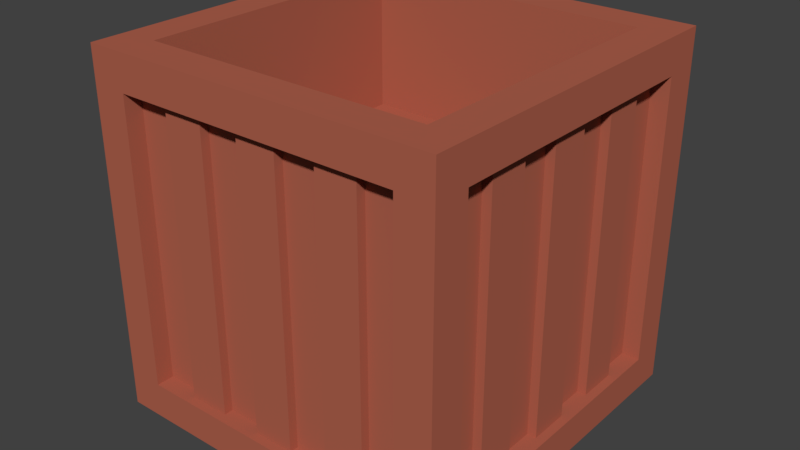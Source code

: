 # Source: Crate_closed.blend  (saved by Blender 2.78.0; exported with 4.5.12 LTS)
import bpy
from mathutils import Matrix  # noqa: F401  (used for matrix-valued properties, if any)

bpy.ops.wm.read_factory_settings(use_empty=True)
scene = bpy.context.scene
scene.name = 'Scene'

# ---- collections
col_collection_1 = bpy.data.collections.new('Collection 1'); scene.collection.children.link(col_collection_1)

# ---- materials (node trees are filled in below, after node groups)
mat_material = bpy.data.materials.new('Material')
mat_material.alpha_threshold = 0.0
mat_material.use_transparent_shadow = False
mat_material.diffuse_color = (0.4292, 0.1204, 0.07441, 1.0)
mat_material.specular_color = (0.08353, 0.08353, 0.08353)
mat_material.roughness = 0.5
mat_material.line_color = (0.0, 0.0, 0.0, 1.0)

# ---- material node trees

# ---- world
world_world = bpy.data.worlds.new('World'); scene.world = world_world
world_world.color = (0.05088, 0.05088, 0.05088)
world_world.use_sun_shadow = False
world_world.sun_shadow_jitter_overblur = 0.0
world_world.cycles.sampling_method = 'MANUAL'

# ---- meshes
me_cube = bpy.data.meshes.new('Cube')
me_cube.from_pydata([(1.0, 1.364, -0.8), (1.0, -0.2363, -0.8), (-1.0, -0.2363, -0.8), (-0.8, 1.564, -0.8), (1.0, 1.364, 0.8), (1.0, -0.2363, 0.8), (-1.0, -0.2363, 0.8), (-0.8, 1.564, 0.8), (0.8, 1.564, -0.8), (0.8, -0.4363, -0.8), (0.8, 1.564, 0.8), (0.8, -0.2363, 1.0), (0.8, 1.364, -1.0), (-1.0, 1.364, -0.8), (0.8, 1.364, 1.0), (-1.0, 1.364, 0.8), (-0.8, -0.4363, -0.8), (-0.8, 1.364, -1.0), (-0.8, -0.2363, 1.0), (-0.8, 1.364, 1.0), (1.0, 1.564, 1.0), (0.8, -0.4363, 0.8), (-1.0, 1.564, 1.0), (-0.8, -0.4363, 0.8), (0.8, -0.2363, -1.0), (-0.8, -0.2363, -1.0), (1.0, -0.4363, 1.0), (-1.0, -0.4363, 1.0), (1.0, 1.564, -1.0), (1.0, -0.4363, -1.0), (-1.0, 1.564, -1.0), (-1.0, -0.4363, -1.0), (0.9, 1.364, -0.8), (0.9, -0.2363, -0.8), (0.9, 1.364, 0.8), (0.9, -0.2363, 0.8), (0.8, -0.3363, -0.8), (-0.8, -0.3363, -0.8), (0.8, -0.3363, 0.8), (-0.8, -0.3363, 0.8), (0.8, 1.464, -0.8), (-0.8, 1.464, -0.8), (0.8, 1.464, 0.8), (-0.8, 1.464, 0.8), (-0.9, -0.2363, -0.8), (-0.9, 1.364, -0.8), (-0.9, -0.2363, 0.8), (-0.9, 1.364, 0.8), (0.8, 1.364, -0.9), (0.8, -0.2363, -0.9), (-0.8, 1.364, -0.9), (-0.8, -0.2363, -0.9), (1.0, 1.278, -1.0), (1.0, 0.9923, -1.0), (1.0, 0.7066, -1.0), (1.0, 0.4209, -1.0), (1.0, 0.1351, -1.0), (1.0, -0.1506, -1.0), (-1.0, -0.1506, -1.0), (-1.0, 0.1351, -1.0), (-1.0, 0.4209, -1.0), (-1.0, 0.7066, -1.0), (-1.0, 0.9923, -1.0), (-1.0, 1.278, -1.0), (1.0, 1.278, 1.0), (1.0, 0.9923, 1.0), (1.0, 0.7066, 1.0), (1.0, 0.4209, 1.0), (1.0, 0.1351, 1.0), (1.0, -0.1506, 1.0), (-1.0, -0.1506, 1.0), (-1.0, 0.1351, 1.0), (-1.0, 0.4209, 1.0), (-1.0, 0.7066, 1.0), (-1.0, 0.9923, 1.0), (-1.0, 1.278, 1.0), (1.0, 1.135, -0.8), (1.0, 0.9066, -0.8), (1.0, 0.678, -0.8), (1.0, 0.4494, -0.8), (1.0, 0.2209, -0.8), (1.0, -0.007711, -0.8), (1.0, 1.135, 0.8), (1.0, 0.9066, 0.8), (1.0, 0.678, 0.8), (1.0, 0.4494, 0.8), (1.0, 0.2209, 0.8), (1.0, -0.007711, 0.8), (-1.0, -0.00771, -0.8), (-1.0, 0.2209, -0.8), (-1.0, 0.4494, -0.8), (-1.0, 0.678, -0.8), (-1.0, 0.9066, -0.8), (-1.0, 1.135, -0.8), (-1.0, -0.00771, 0.8), (-1.0, 0.2209, 0.8), (-1.0, 0.4494, 0.8), (-1.0, 0.678, 0.8), (-1.0, 0.9066, 0.8), (-1.0, 1.135, 0.8), (0.8, 1.135, -1.0), (0.8, 0.9066, -1.0), (0.8, 0.678, -1.0), (0.8, 0.4494, -1.0), (0.8, 0.2209, -1.0), (0.8, -0.007711, -1.0), (-0.8, -0.00771, -1.0), (-0.8, 0.2209, -1.0), (-0.8, 0.4494, -1.0), (-0.8, 0.678, -1.0), (-0.8, 0.9066, -1.0), (-0.8, 1.135, -1.0), (0.9, 1.135, -0.8), (0.9, 0.9066, -0.8), (0.9, 0.678, -0.8), (0.9, 0.4494, -0.8), (0.9, 0.2209, -0.8), (0.9, -0.007711, -0.8), (0.9, 1.135, 0.8), (0.9, 0.9066, 0.8), (0.9, 0.678, 0.8), (0.9, 0.4494, 0.8), (0.9, 0.2209, 0.8), (0.9, -0.007711, 0.8), (-0.9, -0.00771, -0.8), (-0.9, 0.2209, -0.8), (-0.9, 0.4494, -0.8), (-0.9, 0.678, -0.8), (-0.9, 0.9066, -0.8), (-0.9, 1.135, -0.8), (-0.9, -0.00771, 0.8), (-0.9, 0.2209, 0.8), (-0.9, 0.4494, 0.8), (-0.9, 0.678, 0.8), (-0.9, 0.9066, 0.8), (-0.9, 1.135, 0.8), (0.8, 1.135, -0.9), (0.8, 0.9066, -0.9), (0.8, 0.678, -0.9), (0.8, 0.4494, -0.9), (0.8, 0.2209, -0.9), (0.8, -0.007711, -0.9), (-0.8, -0.00771, -0.9), (-0.8, 0.2209, -0.9), (-0.8, 0.4494, -0.9), (-0.8, 0.678, -0.9), (-0.8, 0.9066, -0.9), (-0.8, 1.135, -0.9), (-0.95, -0.00771, -0.8), (-0.95, 0.2209, -0.8), (-0.95, 0.4494, -0.8), (-0.95, 0.678, -0.8), (-0.95, 0.9066, -0.8), (-0.95, 1.135, -0.8), (-0.95, -0.00771, 0.8), (-0.95, 0.2209, 0.8), (-0.95, 0.4494, 0.8), (-0.95, 0.678, 0.8), (-0.95, 0.9066, 0.8), (-0.95, 1.135, 0.8), (0.8, 1.135, -0.95), (0.8, 0.9066, -0.95), (0.8, 0.678, -0.95), (0.8, 0.4494, -0.95), (0.8, 0.2209, -0.95), (0.8, -0.007711, -0.95), (-0.8, -0.00771, -0.95), (-0.8, 0.2209, -0.95), (-0.8, 0.4494, -0.95), (-0.8, 0.678, -0.95), (-0.8, 0.9066, -0.95), (-0.8, 1.135, -0.95), (0.95, 1.135, -0.8), (0.95, 0.9066, -0.8), (0.95, 0.678, -0.8), (0.95, 0.4494, -0.8), (0.95, 0.2209, -0.8), (0.95, -0.007711, -0.8), (0.95, 1.135, 0.8), (0.95, 0.9066, 0.8), (0.95, 0.678, 0.8), (0.95, 0.4494, 0.8), (0.95, 0.2209, 0.8), (0.95, -0.007711, 0.8), (0.7143, 1.564, -1.0), (0.4286, 1.564, -1.0), (0.1429, 1.564, -1.0), (-0.1429, 1.564, -1.0), (-0.4286, 1.564, -1.0), (-0.7143, 1.564, -1.0), (0.7143, -0.4363, -1.0), (0.4286, -0.4363, -1.0), (0.1429, -0.4363, -1.0), (-0.1429, -0.4363, -1.0), (-0.4286, -0.4363, -1.0), (-0.7143, -0.4363, -1.0), (0.7143, 1.564, 1.0), (0.4286, 1.564, 1.0), (0.1429, 1.564, 1.0), (-0.1429, 1.564, 1.0), (-0.4286, 1.564, 1.0), (-0.7143, 1.564, 1.0), (0.7143, -0.4363, 1.0), (0.4286, -0.4363, 1.0), (0.1429, -0.4363, 1.0), (-0.1429, -0.4363, 1.0), (-0.4286, -0.4363, 1.0), (-0.7143, -0.4363, 1.0), (0.5714, 1.564, -0.8), (0.3429, 1.564, -0.8), (0.1143, 1.564, -0.8), (-0.1143, 1.564, -0.8), (-0.3429, 1.564, -0.8), (-0.5714, 1.564, -0.8), (0.5714, 1.564, 0.8), (0.3429, 1.564, 0.8), (0.1143, 1.564, 0.8), (-0.1143, 1.564, 0.8), (-0.3429, 1.564, 0.8), (-0.5714, 1.564, 0.8), (-0.8, 1.364, 0.2197), (-0.8, -0.2363, 0.2197), (0.8, -0.2363, 0.2197), (0.8, 1.364, 0.2197), (0.5714, -0.4363, -0.8), (0.3429, -0.4363, -0.8), (0.1143, -0.4363, -0.8), (-0.1143, -0.4363, -0.8), (-0.3429, -0.4363, -0.8), (-0.5714, -0.4363, -0.8), (0.5714, -0.4363, 0.8), (0.3429, -0.4363, 0.8), (0.1143, -0.4363, 0.8), (-0.1143, -0.4363, 0.8), (-0.3429, -0.4363, 0.8), (-0.5714, -0.4363, 0.8), (0.5714, 1.364, -1.0), (0.3429, 1.364, -1.0), (0.1143, 1.364, -1.0), (-0.1143, 1.364, -1.0), (-0.3429, 1.364, -1.0), (-0.5714, 1.364, -1.0), (0.5714, -0.2363, -1.0), (0.3429, -0.2363, -1.0), (0.1143, -0.2363, -1.0), (-0.1143, -0.2363, -1.0), (-0.3429, -0.2363, -1.0), (-0.5714, -0.2363, -1.0), (0.5714, -0.3363, -0.8), (0.3429, -0.3363, -0.8), (0.1143, -0.3363, -0.8), (-0.1143, -0.3363, -0.8), (-0.3429, -0.3363, -0.8), (-0.5714, -0.3363, -0.8), (0.5714, -0.3363, 0.8), (0.3429, -0.3363, 0.8), (0.1143, -0.3363, 0.8), (-0.1143, -0.3363, 0.8), (-0.3429, -0.3363, 0.8), (-0.5714, -0.3363, 0.8), (0.5714, 1.464, -0.8), (0.3429, 1.464, -0.8), (0.1143, 1.464, -0.8), (-0.1143, 1.464, -0.8), (-0.3429, 1.464, -0.8), (-0.5714, 1.464, -0.8), (0.5714, 1.464, 0.8), (0.3429, 1.464, 0.8), (0.1143, 1.464, 0.8), (-0.1143, 1.464, 0.8), (-0.3429, 1.464, 0.8), (-0.5714, 1.464, 0.8), (0.5714, 1.364, -0.9), (0.3429, 1.364, -0.9), (0.1143, 1.364, -0.9), (-0.1143, 1.364, -0.9), (-0.3429, 1.364, -0.9), (-0.5714, 1.364, -0.9), (0.5714, -0.2363, -0.9), (0.3429, -0.2363, -0.9), (0.1143, -0.2363, -0.9), (-0.1143, -0.2363, -0.9), (-0.3429, -0.2363, -0.9), (-0.5714, -0.2363, -0.9), (0.5714, 1.135, -0.9), (0.3429, 1.135, -0.9), (0.1143, 1.135, -0.9), (-0.1143, 1.135, -0.9), (-0.3429, 1.135, -0.9), (-0.5714, 1.135, -0.9), (0.5714, 0.9066, -0.9), (0.3429, 0.9066, -0.9), (0.1143, 0.9066, -0.9), (-0.1143, 0.9066, -0.9), (-0.3429, 0.9066, -0.9), (-0.5714, 0.9066, -0.9), (0.5714, 0.678, -0.9), (0.3429, 0.678, -0.9), (0.1143, 0.678, -0.9), (-0.1143, 0.678, -0.9), (-0.3429, 0.678, -0.9), (-0.5714, 0.678, -0.9), (0.5714, 0.4494, -0.9), (0.3429, 0.4494, -0.9), (0.1143, 0.4494, -0.9), (-0.1143, 0.4494, -0.9), (-0.3429, 0.4494, -0.9), (-0.5714, 0.4494, -0.9), (0.5714, 0.2209, -0.9), (0.3429, 0.2209, -0.9), (0.1143, 0.2209, -0.9), (-0.1143, 0.2209, -0.9), (-0.3429, 0.2209, -0.9), (-0.5714, 0.2209, -0.9), (0.5714, -0.00771, -0.9), (0.3429, -0.00771, -0.9), (0.1143, -0.00771, -0.9), (-0.1143, -0.00771, -0.9), (-0.3429, -0.00771, -0.9), (-0.5714, -0.00771, -0.9), (0.5714, 1.135, -0.95), (0.3429, 1.135, -0.95), (0.1143, 1.135, -0.95), (-0.1143, 1.135, -0.95), (-0.3429, 1.135, -0.95), (-0.5714, 1.135, -0.95), (0.5714, 0.9066, -0.95), (0.3429, 0.9066, -0.95), (0.1143, 0.9066, -0.95), (-0.1143, 0.9066, -0.95), (-0.3429, 0.9066, -0.95), (-0.5714, 0.9066, -0.95), (0.5714, 0.678, -0.95), (0.3429, 0.678, -0.95), (0.1143, 0.678, -0.95), (-0.1143, 0.678, -0.95), (-0.3429, 0.678, -0.95), (-0.5714, 0.678, -0.95), (0.5714, 0.4494, -0.95), (0.3429, 0.4494, -0.95), (0.1143, 0.4494, -0.95), (-0.1143, 0.4494, -0.95), (-0.3429, 0.4494, -0.95), (-0.5714, 0.4494, -0.95), (0.5714, 0.2209, -0.95), (0.3429, 0.2209, -0.95), (0.1143, 0.2209, -0.95), (-0.1143, 0.2209, -0.95), (-0.3429, 0.2209, -0.95), (-0.5714, 0.2209, -0.95), (0.5714, -0.00771, -0.95), (0.3429, -0.00771, -0.95), (0.1143, -0.00771, -0.95), (-0.1143, -0.00771, -0.95), (-0.3429, -0.00771, -0.95), (-0.5714, -0.00771, -0.95), (0.5714, -0.3863, -0.8), (0.3429, -0.3863, -0.8), (0.1143, -0.3863, -0.8), (-0.1143, -0.3863, -0.8), (-0.3429, -0.3863, -0.8), (-0.5714, -0.3863, -0.8), (0.5714, -0.3863, 0.8), (0.3429, -0.3863, 0.8), (0.1143, -0.3863, 0.8), (-0.1143, -0.3863, 0.8), (-0.3429, -0.3863, 0.8), (-0.5714, -0.3863, 0.8), (0.5714, 1.514, -0.8), (0.3429, 1.514, -0.8), (0.1143, 1.514, -0.8), (-0.1143, 1.514, -0.8), (-0.3429, 1.514, -0.8), (-0.5714, 1.514, -0.8), (0.5714, 1.514, 0.8), (0.3429, 1.514, 0.8), (0.1143, 1.514, 0.8), (-0.1143, 1.514, 0.8), (-0.3429, 1.514, 0.8), (-0.5714, 1.514, 0.8)], [(57, 29), (189, 30), (195, 31), (63, 30), (69, 26), (201, 22), (207, 27), (75, 22), (241, 17), (247, 25), (277, 50), (283, 51), (28, 52), (52, 53), (53, 54), (54, 55), (55, 56), (56, 57), (31, 58), (58, 59), (59, 60), (60, 61), (61, 62), (62, 63), (20, 64), (64, 65), (65, 66), (66, 67), (67, 68), (68, 69), (27, 70), (70, 71), (71, 72), (72, 73), (73, 74), (74, 75), (289, 147), (295, 146), (301, 145), (307, 144), (313, 143), (319, 142), (325, 171), (331, 170), (337, 169), (343, 168), (349, 167), (355, 166), (28, 184), (184, 185), (185, 186), (186, 187), (187, 188), (188, 189), (29, 190), (190, 191), (191, 192), (192, 193), (193, 194), (194, 195), (20, 196), (196, 197), (197, 198), (198, 199), (199, 200), (200, 201), (26, 202), (202, 203), (203, 204), (204, 205), (205, 206), (206, 207), (12, 236), (236, 237), (237, 238), (238, 239), (239, 240), (240, 241), (24, 242), (242, 243), (243, 244), (244, 245), (245, 246), (246, 247), (48, 272), (272, 273), (273, 274), (274, 275), (275, 276), (276, 277), (49, 278), (278, 279), (279, 280), (280, 281), (281, 282), (282, 283), (136, 284), (284, 285), (285, 286), (286, 287), (287, 288), (288, 289), (137, 290), (290, 291), (291, 292), (292, 293), (293, 294), (294, 295), (138, 296), (296, 297), (297, 298), (298, 299), (299, 300), (300, 301), (139, 302), (302, 303), (303, 304), (304, 305), (305, 306), (306, 307), (140, 308), (308, 309), (309, 310), (310, 311), (311, 312), (312, 313), (141, 314), (314, 315), (315, 316), (316, 317), (317, 318), (318, 319), (160, 320), (320, 321), (321, 322), (322, 323), (323, 324), (324, 325), (161, 326), (326, 327), (327, 328), (328, 329), (329, 330), (330, 331), (162, 332), (332, 333), (333, 334), (334, 335), (335, 336), (336, 337), (163, 338), (338, 339), (339, 340), (340, 341), (341, 342), (342, 343), (164, 344), (344, 345), (345, 346), (346, 347), (347, 348), (348, 349), (165, 350), (350, 351), (351, 352), (352, 353), (353, 354), (354, 355)], [(105, 24, 49, 141), (87, 5, 35, 123), (23, 16, 37, 39), (15, 13, 45, 47), (3, 7, 43, 41), (28, 0, 1, 29), (4, 0, 28, 20), (1, 5, 26, 29), (30, 3, 8, 28), (8, 10, 20, 28), (7, 3, 30, 22), (27, 22, 15, 6), (6, 2, 31, 27), (13, 15, 22, 30), (14, 20, 22, 19), (29, 9, 16, 31), (21, 9, 29, 26), (16, 23, 27, 31), (24, 29, 31, 25), (117, 123, 35, 33), (0, 4, 34, 32), (5, 1, 33, 35), (76, 0, 32, 112), (253, 259, 39, 37), (224, 9, 36, 248), (235, 23, 39, 259), (9, 21, 38, 36), (271, 265, 41, 43), (213, 3, 41, 265), (214, 10, 42, 266), (10, 8, 40, 42), (129, 135, 47, 45), (88, 2, 44, 124), (99, 15, 47, 135), (2, 6, 46, 44), (141, 49, 51, 142), (111, 17, 50, 147), (48, 50, 17, 12), (24, 25, 51, 49), (25, 106, 142, 51), (106, 107, 143, 142), (107, 108, 144, 143), (108, 109, 145, 144), (109, 110, 146, 145), (110, 111, 147, 146), (171, 147, 136, 160), (138, 139, 163, 162), (170, 161, 137, 146), (6, 94, 130, 46), (94, 95, 131, 130), (95, 96, 132, 131), (96, 97, 133, 132), (97, 98, 134, 133), (98, 99, 135, 134), (13, 93, 129, 45), (93, 92, 128, 129), (92, 91, 127, 128), (91, 90, 126, 127), (90, 89, 125, 126), (89, 88, 124, 125), (44, 46, 130, 124), (125, 124, 148, 149), (125, 131, 132, 126), (128, 134, 158, 152), (127, 133, 134, 128), (134, 135, 159, 158), (1, 81, 117, 33), (81, 80, 116, 117), (80, 79, 115, 116), (79, 78, 114, 115), (78, 77, 113, 114), (77, 76, 112, 113), (32, 34, 118, 112), (121, 115, 175, 181), (113, 119, 120, 114), (115, 114, 174, 175), (115, 121, 122, 116), (114, 120, 180, 174), (31, 2, 13, 30), (20, 26, 5, 4), (4, 82, 118, 34), (82, 83, 119, 118), (83, 84, 120, 119), (84, 85, 121, 120), (85, 86, 122, 121), (86, 87, 123, 122), (19, 18, 221, 220), (12, 100, 136, 48), (100, 101, 137, 136), (101, 102, 138, 137), (102, 103, 139, 138), (103, 104, 140, 139), (104, 105, 141, 140), (18, 11, 222, 221), (11, 14, 223, 222), (148, 154, 155, 149), (150, 156, 157, 151), (152, 158, 159, 153), (131, 125, 149, 155), (129, 128, 152, 153), (135, 129, 153, 159), (132, 133, 157, 156), (126, 132, 156, 150), (127, 126, 150, 151), (133, 127, 151, 157), (130, 131, 155, 154), (124, 130, 154, 148), (160, 161, 170, 171), (142, 143, 167, 166), (146, 147, 171, 170), (136, 137, 161, 160), (140, 141, 165, 164), (144, 145, 169, 168), (172, 178, 179, 173), (174, 180, 181, 175), (176, 182, 183, 177), (118, 119, 179, 178), (112, 118, 178, 172), (122, 123, 183, 182), (113, 112, 172, 173), (116, 122, 182, 176), (117, 116, 176, 177), (119, 113, 173, 179), (123, 117, 177, 183), (120, 121, 181, 180), (164, 165, 166, 167), (162, 163, 168, 169), (14, 19, 220, 223), (222, 223, 220, 221), (142, 166, 165, 141), (163, 139, 144, 168), (167, 143, 140, 164), (138, 162, 169, 145), (147, 50, 48, 136), (137, 138, 145, 146), (139, 140, 143, 144), (7, 219, 271, 43), (219, 218, 270, 271), (218, 217, 269, 270), (217, 216, 268, 269), (216, 215, 267, 268), (215, 214, 266, 267), (8, 208, 260, 40), (208, 209, 261, 260), (209, 210, 262, 261), (210, 211, 263, 262), (211, 212, 264, 263), (212, 213, 265, 264), (42, 40, 260, 266), (266, 260, 368, 374), (267, 261, 262, 268), (264, 265, 373, 372), (269, 263, 264, 270), (263, 269, 377, 371), (21, 230, 254, 38), (230, 231, 255, 254), (231, 232, 256, 255), (232, 233, 257, 256), (233, 234, 258, 257), (234, 235, 259, 258), (16, 229, 253, 37), (229, 228, 252, 253), (228, 227, 251, 252), (227, 226, 250, 251), (226, 225, 249, 250), (225, 224, 248, 249), (36, 38, 254, 248), (258, 259, 367, 366), (249, 255, 256, 250), (254, 255, 363, 362), (251, 257, 258, 252), (250, 256, 364, 358), (17, 25, 31, 30), (28, 12, 17, 30), (29, 24, 12, 28), (26, 27, 23, 21), (20, 14, 11, 26), (26, 11, 18, 27), (22, 27, 18, 19), (10, 7, 22, 20), (356, 362, 363, 357), (358, 364, 365, 359), (360, 366, 367, 361), (257, 251, 359, 365), (249, 248, 356, 357), (248, 254, 362, 356), (253, 252, 360, 361), (252, 258, 366, 360), (256, 257, 365, 364), (255, 249, 357, 363), (259, 253, 361, 367), (251, 250, 358, 359), (374, 368, 369, 375), (376, 370, 371, 377), (378, 372, 373, 379), (269, 268, 376, 377), (270, 264, 372, 378), (261, 267, 375, 369), (262, 263, 371, 370), (265, 271, 379, 373), (267, 266, 374, 375), (268, 262, 370, 376), (271, 270, 378, 379), (260, 261, 369, 368)])
_uv = me_cube.uv_layers.new(name='UVMap')
_uv.uv.foreach_set('vector', [0.9573, 0.4127, 0.9573, 0.4444, 0.9434, 0.4444, 0.9434, 0.4127, 0.9434, 0.1905, 0.9434, 0.2222, 0.9295, 0.2222, 0.9295, 0.1905, 0.6475, 0.7778, 0.6475, 1.0, 0.6336, 1.0, 0.6336, 0.7778, 0.9573, 0.0, 0.9573, 0.2222, 0.9434, 0.2222, 0.9434, 2.484e-08, 0.288, 0.7222, 0.288, 0.5, 0.3019, 0.5, 0.3019, 0.7222, 0.2781, 0.2778, 0.2502, 0.25, 0.2502, 0.02778, 0.2781, 1.035e-07, 0.02781, 0.25, 0.2502, 0.25, 0.2781, 0.2778, 0.0, 0.2778, 0.2502, 0.02778, 0.02781, 0.02778, 1.657e-08, 0.0, 0.2781, 1.035e-07, 0.8342, 0.5556, 0.8064, 0.5278, 0.8064, 0.3056, 0.8342, 0.2778, 0.8064, 0.3056, 0.5839, 0.3056, 0.5561, 0.2778, 0.8342, 0.2778, 0.5839, 0.5278, 0.8064, 0.5278, 0.8342, 0.5556, 0.5561, 0.5556, 0.5561, 0.2778, 0.5561, 9.934e-08, 0.5839, 0.02778, 0.5839, 0.25, 0.5839, 0.25, 0.8064, 0.25, 0.8342, 0.2778, 0.5561, 0.2778, 0.8064, 0.02778, 0.5839, 0.02778, 0.5561, 9.934e-08, 0.8342, 0.0, 0.2502, 0.5833, 0.2781, 0.5556, 0.2781, 0.8333, 0.2502, 0.8056, 0.2781, 0.0, 0.3059, 0.02778, 0.3059, 0.25, 0.2781, 0.2778, 0.5283, 0.02778, 0.3059, 0.02778, 0.2781, 0.0, 0.5561, 9.934e-08, 0.3059, 0.25, 0.5283, 0.25, 0.5561, 0.2778, 0.2781, 0.2778, 0.2502, 0.5278, 0.2781, 0.5556, 0.0, 0.5556, 0.02781, 0.5278, 0.8342, 0.2222, 0.8342, 1.656e-08, 0.8659, 0.0, 0.8659, 0.2222, 0.999, 0.2222, 0.999, 0.4444, 0.9851, 0.4444, 0.9851, 0.2222, 0.6336, 0.7778, 0.6336, 1.0, 0.6197, 1.0, 0.6197, 0.7778, 0.57, 0.9683, 0.57, 1.0, 0.5561, 1.0, 0.5561, 0.9683, 0.429, 0.5, 0.429, 0.2778, 0.4608, 0.2778, 0.4608, 0.5, 0.9573, 0.254, 0.9573, 0.2222, 0.9712, 0.2222, 0.9712, 0.254, 0.993, 0.746, 0.993, 0.7778, 0.9791, 0.7778, 0.9791, 0.746, 0.6117, 0.7778, 0.6117, 1.0, 0.5978, 1.0, 0.5978, 0.7778, 0.4608, 0.9444, 0.4608, 0.7222, 0.4926, 0.7222, 0.4926, 0.9444, 0.3019, 0.4683, 0.3019, 0.5, 0.288, 0.5, 0.288, 0.4683, 0.9374, 0.5873, 0.9374, 0.5556, 0.9513, 0.5556, 0.9513, 0.5873, 0.9513, 0.7778, 0.9513, 0.5556, 0.9652, 0.5556, 0.9652, 0.7778, 0.5561, 0.2778, 0.5561, 0.5, 0.5243, 0.5, 0.5243, 0.2778, 0.9851, 0.4127, 0.9851, 0.4444, 0.9712, 0.4444, 0.9712, 0.4127, 0.9851, 0.1905, 0.9851, 0.2222, 0.9712, 0.2222, 0.9712, 0.1905, 0.6514, 1.0, 0.6514, 0.7778, 0.6653, 0.7778, 0.6653, 1.0, 0.3972, 0.9444, 0.3654, 0.9444, 0.3654, 0.7222, 0.3972, 0.7222, 0.9434, 0.4127, 0.9434, 0.4444, 0.9295, 0.4444, 0.9295, 0.4127, 0.5839, 0.7778, 0.5839, 1.0, 0.57, 1.0, 0.57, 0.7778, 0.5839, 1.0, 0.5839, 0.7778, 0.5978, 0.7778, 0.5978, 1.0, 0.9434, 0.2222, 0.9434, 0.254, 0.9295, 0.254, 0.9295, 0.2222, 0.9434, 0.254, 0.9434, 0.2857, 0.9295, 0.2857, 0.9295, 0.254, 0.9434, 0.2857, 0.9434, 0.3175, 0.9295, 0.3175, 0.9295, 0.2857, 0.9434, 0.3175, 0.9434, 0.3492, 0.9295, 0.3492, 0.9295, 0.3175, 0.9434, 0.3492, 0.9434, 0.381, 0.9295, 0.381, 0.9295, 0.3492, 0.9434, 0.381, 0.9434, 0.4127, 0.9295, 0.4127, 0.9295, 0.381, 0.6941, 1.0, 0.6872, 1.0, 0.6872, 0.7778, 0.6941, 0.7778, 0.8411, 0.5397, 0.8411, 0.5079, 0.8481, 0.5079, 0.8481, 0.5397, 0.708, 0.7778, 0.708, 1.0, 0.7011, 1.0, 0.7011, 0.7778, 0.9851, 0.0, 0.9851, 0.03175, 0.9712, 0.03175, 0.9712, 4.139e-09, 0.9851, 0.03175, 0.9851, 0.06349, 0.9712, 0.06349, 0.9712, 0.03175, 0.9851, 0.06349, 0.9851, 0.09524, 0.9712, 0.09524, 0.9712, 0.06349, 0.9851, 0.09524, 0.9851, 0.127, 0.9712, 0.127, 0.9712, 0.09524, 0.9851, 0.127, 0.9851, 0.1587, 0.9712, 0.1587, 0.9712, 0.127, 0.9851, 0.1587, 0.9851, 0.1905, 0.9712, 0.1905, 0.9712, 0.1587, 0.9851, 0.2222, 0.9851, 0.254, 0.9712, 0.254, 0.9712, 0.2222, 0.9851, 0.254, 0.9851, 0.2857, 0.9712, 0.2857, 0.9712, 0.254, 0.9851, 0.2857, 0.9851, 0.3175, 0.9712, 0.3175, 0.9712, 0.2857, 0.9851, 0.3175, 0.9851, 0.3492, 0.9712, 0.3492, 0.9712, 0.3175, 0.9851, 0.3492, 0.9851, 0.381, 0.9712, 0.381, 0.9712, 0.3492, 0.9851, 0.381, 0.9851, 0.4127, 0.9712, 0.4127, 0.9712, 0.381, 0.8421, 0.7778, 0.8421, 0.5556, 0.8739, 0.5556, 0.8739, 0.7778, 0.06951, 0.8651, 0.06951, 0.8333, 0.07646, 0.8333, 0.07646, 0.8651, 0.6514, 0.5556, 0.6514, 0.7778, 0.6197, 0.7778, 0.6197, 0.5556, 0.6117, 1.0, 0.6117, 0.7778, 0.6187, 0.7778, 0.6187, 1.0, 0.3337, 0.2778, 0.3337, 0.5, 0.3019, 0.5, 0.3019, 0.2778, 0.04171, 0.8333, 0.04171, 0.8651, 0.03476, 0.8651, 0.03476, 0.8333, 0.57, 0.7778, 0.57, 0.8095, 0.5561, 0.8095, 0.5561, 0.7778, 0.57, 0.8095, 0.57, 0.8413, 0.5561, 0.8413, 0.5561, 0.8095, 0.57, 0.8413, 0.57, 0.873, 0.5561, 0.873, 0.5561, 0.8413, 0.57, 0.873, 0.57, 0.9048, 0.5561, 0.9048, 0.5561, 0.873, 0.57, 0.9048, 0.57, 0.9365, 0.5561, 0.9365, 0.5561, 0.9048, 0.57, 0.9365, 0.57, 0.9683, 0.5561, 0.9683, 0.5561, 0.9365, 0.5561, 0.5, 0.5561, 0.7222, 0.5243, 0.7222, 0.5243, 0.5, 0.8312, 1.0, 0.8312, 0.7778, 0.8381, 0.7778, 0.8381, 1.0, 0.3654, 0.5, 0.3654, 0.7222, 0.3337, 0.7222, 0.3337, 0.5, 0.05561, 0.8651, 0.05561, 0.8333, 0.06256, 0.8333, 0.06256, 0.8651, 0.7468, 0.7778, 0.7468, 0.5556, 0.7785, 0.5556, 0.7785, 0.7778, 0.8659, 1.0, 0.8659, 0.7778, 0.8729, 0.7778, 0.8729, 1.0, 0.8342, 0.2778, 0.8064, 0.25, 0.8064, 0.02778, 0.8342, 0.0, 0.0, 0.2778, 1.657e-08, 0.0, 0.02781, 0.02778, 0.02781, 0.25, 0.9434, 1.656e-08, 0.9434, 0.03175, 0.9295, 0.03175, 0.9295, 0.0, 0.9434, 0.03175, 0.9434, 0.06349, 0.9295, 0.06349, 0.9295, 0.03175, 0.9434, 0.06349, 0.9434, 0.09524, 0.9295, 0.09524, 0.9295, 0.06349, 0.9434, 0.09524, 0.9434, 0.127, 0.9295, 0.127, 0.9295, 0.09524, 0.9434, 0.127, 0.9434, 0.1587, 0.9295, 0.1587, 0.9295, 0.127, 0.9434, 0.1587, 0.9434, 0.1905, 0.9295, 0.1905, 0.9295, 0.1587, 0.2502, 0.8056, 0.02781, 0.8056, 0.02781, 0.8056, 0.2502, 0.8056, 0.9573, 0.2222, 0.9573, 0.254, 0.9434, 0.254, 0.9434, 0.2222, 0.9573, 0.254, 0.9573, 0.2857, 0.9434, 0.2857, 0.9434, 0.254, 0.9573, 0.2857, 0.9573, 0.3175, 0.9434, 0.3175, 0.9434, 0.2857, 0.9573, 0.3175, 0.9573, 0.3492, 0.9434, 0.3492, 0.9434, 0.3175, 0.9573, 0.3492, 0.9573, 0.381, 0.9434, 0.381, 0.9434, 0.3492, 0.9573, 0.381, 0.9573, 0.4127, 0.9434, 0.4127, 0.9434, 0.381, 0.02781, 0.8056, 0.02781, 0.5833, 0.02781, 0.5833, 0.02781, 0.8056, 0.02781, 0.5833, 0.2502, 0.5833, 0.2502, 0.5833, 0.02781, 0.5833, 0.3972, 0.7222, 0.3972, 0.5, 0.429, 0.5, 0.429, 0.7222, 0.3654, 0.7222, 0.3654, 0.5, 0.3972, 0.5, 0.3972, 0.7222, 0.4926, 0.2778, 0.4926, 0.5, 0.4608, 0.5, 0.4608, 0.2778, 0.8798, 0.7778, 0.8798, 1.0, 0.8729, 1.0, 0.8729, 0.7778, 0.1321, 0.8333, 0.1321, 0.8651, 0.1251, 0.8651, 0.1251, 0.8333, 0.8381, 1.0, 0.8381, 0.7778, 0.8451, 0.7778, 0.8451, 1.0, 0.1043, 0.8651, 0.1043, 0.8333, 0.1112, 0.8333, 0.1112, 0.8651, 0.993, 0.7778, 0.993, 0.5556, 1.0, 0.5556, 1.0, 0.7778, 0.1043, 0.8333, 0.1043, 0.8651, 0.09732, 0.8651, 0.09732, 0.8333, 0.852, 0.7778, 0.852, 1.0, 0.8451, 1.0, 0.8451, 0.7778, 0.1251, 0.8333, 0.1251, 0.8651, 0.1182, 0.8651, 0.1182, 0.8333, 0.281, 0.7222, 0.281, 0.5, 0.288, 0.5, 0.288, 0.7222, 0.5243, 0.7222, 0.5561, 0.7222, 0.5561, 0.9444, 0.5243, 0.9444, 0.8342, 0.5397, 0.8342, 0.5079, 0.8411, 0.5079, 0.8411, 0.5397, 0.8481, 0.5079, 0.8481, 0.4762, 0.855, 0.4762, 0.855, 0.5079, 0.8342, 0.4762, 0.8342, 0.4444, 0.8411, 0.4444, 0.8411, 0.4762, 0.02085, 0.8333, 0.02085, 0.8651, 0.0139, 0.8651, 0.0139, 0.8333, 0.855, 0.5079, 0.855, 0.4762, 0.862, 0.4762, 0.862, 0.5079, 0.8421, 0.5556, 0.8421, 0.7778, 0.8103, 0.7778, 0.8103, 0.5556, 0.5243, 0.5, 0.5243, 0.7222, 0.4926, 0.7222, 0.4926, 0.5, 0.6197, 0.5556, 0.6197, 0.7778, 0.5879, 0.7778, 0.5879, 0.5556, 0.04171, 0.8651, 0.04171, 0.8333, 0.04866, 0.8333, 0.04866, 0.8651, 0.859, 0.7778, 0.859, 1.0, 0.852, 1.0, 0.852, 0.7778, 0.146, 0.8333, 0.146, 0.8651, 0.139, 0.8651, 0.139, 0.8333, 0.06256, 0.8651, 0.06256, 0.8333, 0.06951, 0.8333, 0.06951, 0.8651, 0.859, 1.0, 0.859, 0.7778, 0.8659, 0.7778, 0.8659, 1.0, 0.1182, 0.8333, 0.1182, 0.8651, 0.1112, 0.8651, 0.1112, 0.8333, 0.8868, 0.7778, 0.8868, 1.0, 0.8798, 1.0, 0.8798, 0.7778, 0.7537, 0.7778, 0.7537, 1.0, 0.7468, 1.0, 0.7468, 0.7778, 0.1529, 0.8651, 0.1529, 0.8333, 0.1599, 0.8333, 0.1599, 0.8651, 0.8659, 0.2222, 0.8977, 0.2222, 0.8977, 0.4444, 0.8659, 0.4444, 0.8659, 0.0, 0.8977, 0.0, 0.8977, 0.2222, 0.8659, 0.2222, 0.2502, 0.5833, 0.2502, 0.8056, 0.2502, 0.8056, 0.2502, 0.5833, 0.02781, 0.5833, 0.2502, 0.5833, 0.2502, 0.8056, 0.02781, 0.8056, 0.715, 1.0, 0.708, 1.0, 0.708, 0.7778, 0.715, 0.7778, 0.8024, 1.0, 0.7954, 1.0, 0.7954, 0.7778, 0.8024, 0.7778, 0.7815, 1.0, 0.7746, 1.0, 0.7746, 0.7778, 0.7815, 0.7778, 0.6941, 0.7778, 0.7011, 0.7778, 0.7011, 1.0, 0.6941, 1.0, 0.3337, 0.9444, 0.3019, 0.9444, 0.3019, 0.7222, 0.3337, 0.7222, 0.429, 0.9444, 0.3972, 0.9444, 0.3972, 0.7222, 0.429, 0.7222, 0.429, 0.7222, 0.4608, 0.7222, 0.4608, 0.9444, 0.429, 0.9444, 0.9374, 0.7778, 0.9374, 0.746, 0.9513, 0.746, 0.9513, 0.7778, 0.9374, 0.746, 0.9374, 0.7143, 0.9513, 0.7143, 0.9513, 0.746, 0.9374, 0.7143, 0.9374, 0.6825, 0.9513, 0.6825, 0.9513, 0.7143, 0.9374, 0.6825, 0.9374, 0.6508, 0.9513, 0.6508, 0.9513, 0.6825, 0.9374, 0.6508, 0.9374, 0.619, 0.9513, 0.619, 0.9513, 0.6508, 0.9374, 0.619, 0.9374, 0.5873, 0.9513, 0.5873, 0.9513, 0.619, 0.3019, 0.2778, 0.3019, 0.3095, 0.288, 0.3095, 0.288, 0.2778, 0.3019, 0.3095, 0.3019, 0.3413, 0.288, 0.3413, 0.288, 0.3095, 0.3019, 0.3413, 0.3019, 0.373, 0.288, 0.373, 0.288, 0.3413, 0.3019, 0.373, 0.3019, 0.4048, 0.288, 0.4048, 0.288, 0.373, 0.3019, 0.4048, 0.3019, 0.4365, 0.288, 0.4365, 0.288, 0.4048, 0.3019, 0.4365, 0.3019, 0.4683, 0.288, 0.4683, 0.288, 0.4365, 0.3972, 0.2778, 0.3972, 0.5, 0.3654, 0.5, 0.3654, 0.2778, 0.8242, 1.0, 0.8242, 0.7778, 0.8312, 0.7778, 0.8312, 1.0, 0.5243, 0.2778, 0.5243, 0.5, 0.4926, 0.5, 0.4926, 0.2778, 0.0139, 0.8333, 0.0139, 0.8651, 0.006951, 0.8651, 0.006951, 0.8333, 0.9295, 8.278e-09, 0.9295, 0.2222, 0.8977, 0.2222, 0.8977, 0.0, 0.6763, 0.7778, 0.6763, 1.0, 0.6693, 1.0, 0.6693, 0.7778, 0.993, 0.5556, 0.993, 0.5873, 0.9791, 0.5873, 0.9791, 0.5556, 0.993, 0.5873, 0.993, 0.619, 0.9791, 0.619, 0.9791, 0.5873, 0.993, 0.619, 0.993, 0.6508, 0.9791, 0.6508, 0.9791, 0.619, 0.993, 0.6508, 0.993, 0.6825, 0.9791, 0.6825, 0.9791, 0.6508, 0.993, 0.6825, 0.993, 0.7143, 0.9791, 0.7143, 0.9791, 0.6825, 0.993, 0.7143, 0.993, 0.746, 0.9791, 0.746, 0.9791, 0.7143, 0.9573, 0.4444, 0.9573, 0.4127, 0.9712, 0.4127, 0.9712, 0.4444, 0.9573, 0.4127, 0.9573, 0.381, 0.9712, 0.381, 0.9712, 0.4127, 0.9573, 0.381, 0.9573, 0.3492, 0.9712, 0.3492, 0.9712, 0.381, 0.9573, 0.3492, 0.9573, 0.3175, 0.9712, 0.3175, 0.9712, 0.3492, 0.9573, 0.3175, 0.9573, 0.2857, 0.9712, 0.2857, 0.9712, 0.3175, 0.9573, 0.2857, 0.9573, 0.254, 0.9712, 0.254, 0.9712, 0.2857, 0.7785, 0.7778, 0.7785, 0.5556, 0.8103, 0.5556, 0.8103, 0.7778, 0.05561, 0.8333, 0.05561, 0.8651, 0.04866, 0.8651, 0.04866, 0.8333, 0.715, 0.7778, 0.715, 0.5556, 0.7468, 0.5556, 0.7468, 0.7778, 0.02781, 0.8333, 0.02781, 0.8651, 0.02085, 0.8651, 0.02085, 0.8333, 0.3337, 0.5, 0.3337, 0.2778, 0.3654, 0.2778, 0.3654, 0.5, 0.8103, 0.7778, 0.8103, 1.0, 0.8034, 1.0, 0.8034, 0.7778, 0.02781, 0.3056, 0.02781, 0.5278, 0.0, 0.5556, 9.944e-08, 0.2778, 0.2781, 0.2778, 0.2502, 0.3056, 0.02781, 0.3056, 9.944e-08, 0.2778, 0.2781, 0.5556, 0.2502, 0.5278, 0.2502, 0.3056, 0.2781, 0.2778, 0.5561, 9.934e-08, 0.5561, 0.2778, 0.5283, 0.25, 0.5283, 0.02778, 0.2781, 0.5556, 0.2502, 0.5833, 0.02781, 0.5833, 0.0, 0.5556, 0.0, 0.5556, 0.02781, 0.5833, 0.02781, 0.8056, 4.143e-08, 0.8333, 0.2781, 0.8333, 4.143e-08, 0.8333, 0.02781, 0.8056, 0.2502, 0.8056, 0.5839, 0.3056, 0.5839, 0.5278, 0.5561, 0.5556, 0.5561, 0.2778, 0.715, 0.5556, 0.715, 0.7778, 0.6832, 0.7778, 0.6832, 0.5556, 0.3019, 0.7222, 0.3019, 0.5, 0.3337, 0.5, 0.3337, 0.7222, 0.9295, 0.2222, 0.9295, 0.4444, 0.8977, 0.4444, 0.8977, 0.2222, 0.7537, 1.0, 0.7537, 0.7778, 0.7607, 0.7778, 0.7607, 1.0, 0.09732, 0.8333, 0.09732, 0.8651, 0.09037, 0.8651, 0.09037, 0.8333, 0.7676, 0.7778, 0.7676, 1.0, 0.7607, 1.0, 0.7607, 0.7778, 0.855, 0.4762, 0.855, 0.4444, 0.862, 0.4444, 0.862, 0.4762, 0.7219, 0.7778, 0.7219, 1.0, 0.715, 1.0, 0.715, 0.7778, 0.1529, 0.8333, 0.1529, 0.8651, 0.146, 0.8651, 0.146, 0.8333, 0.6763, 1.0, 0.6763, 0.7778, 0.6832, 0.7778, 0.6832, 1.0, 0.8868, 1.0, 0.8868, 0.7778, 0.8937, 0.7778, 0.8937, 1.0, 0.08342, 0.8651, 0.08342, 0.8333, 0.09037, 0.8333, 0.09037, 0.8651, 0.429, 0.2778, 0.429, 0.5, 0.3972, 0.5, 0.3972, 0.2778, 0.8342, 0.4444, 0.8342, 0.2222, 0.8659, 0.2222, 0.8659, 0.4444, 0.3654, 0.7222, 0.3654, 0.9444, 0.3337, 0.9444, 0.3337, 0.7222, 0.862, 0.5079, 0.862, 0.5397, 0.855, 0.5397, 0.855, 0.5079, 0.288, 0.2778, 0.288, 0.5, 0.281, 0.5, 0.281, 0.2778, 0.7746, 0.7778, 0.7746, 1.0, 0.7676, 1.0, 0.7676, 0.7778, 0.1599, 0.8651, 0.1599, 0.8333, 0.1668, 0.8333, 0.1668, 0.8651, 0.8173, 1.0, 0.8173, 0.7778, 0.8242, 0.7778, 0.8242, 1.0, 0.8481, 0.5397, 0.8481, 0.5079, 0.855, 0.5079, 0.855, 0.5397, 0.288, 0.7222, 0.288, 0.9444, 0.281, 0.9444, 0.281, 0.7222, 0.0, 0.8651, 1.657e-08, 0.8333, 0.006951, 0.8333, 0.006951, 0.8651, 0.02781, 0.8651, 0.02781, 0.8333, 0.03476, 0.8333, 0.03476, 0.8651])
me_cube.materials.append(mat_material)
me_cube.use_remesh_preserve_volume = False
me_cube.use_remesh_preserve_attributes = False
me_cube.use_mirror_vertex_groups = False
me_cube.update()

# ---- objects
ob_cube = bpy.data.objects.new('Cube', me_cube)

# ---- transforms, parenting, visibility, modifiers, constraints
ob_cube.location = (0.0, -0.5803, 1.037)
ob_cube.lock_rotations_4d = False
ob_cube.empty_display_type = 'ARROWS'
ob_cube.lineart.crease_threshold = 0.0

# ---- collection membership
col_collection_1.objects.link(ob_cube)

# ---- scene / render settings (as saved in the file)
scene.frame_start = 1; scene.frame_end = 250; scene.frame_set(1)
scene.render.engine = 'BLENDER_EEVEE_NEXT'
scene.render.resolution_percentage = 50
scene.render.dither_intensity = 0.0
scene.cycles.use_denoising = False
scene.cycles.samples = 128
scene.cycles.sampling_pattern = 'TABULATED_SOBOL'
scene.cycles.light_sampling_threshold = 0.0
scene.cycles.use_adaptive_sampling = False
scene.cycles.use_light_tree = False
scene.cycles.blur_glossy = 0.0
scene.cycles.sample_clamp_indirect = 0.0
scene.view_settings.view_transform = 'Standard'
bpy.context.view_layer.update()

# ---- added for rendering (the .blend has no active camera and no usable light): camera, sun
cam_auto = bpy.data.cameras.new('AutoCamera')
cam_auto.lens = 50.0
cam_auto.sensor_width = 36.0
cam_auto.clip_end = 1000.0
ob_auto_camera = bpy.data.objects.new('AutoCamera', cam_auto)
scene.collection.objects.link(ob_auto_camera)
ob_auto_camera.location = (3.20507, -3.86264, 3.60103)
ob_auto_camera.rotation_euler = (1.09748, -7.21219e-08, 0.694738)
scene.camera = ob_auto_camera
light_auto_sun = bpy.data.lights.new('AutoSun', 'SUN')
light_auto_sun.energy = 3.0
light_auto_sun.angle = 0.0523599
ob_auto_sun = bpy.data.objects.new('AutoSun', light_auto_sun)
scene.collection.objects.link(ob_auto_sun)
ob_auto_sun.rotation_euler = (0.872665, 0.174533, 0.523599)
bpy.context.view_layer.update()

